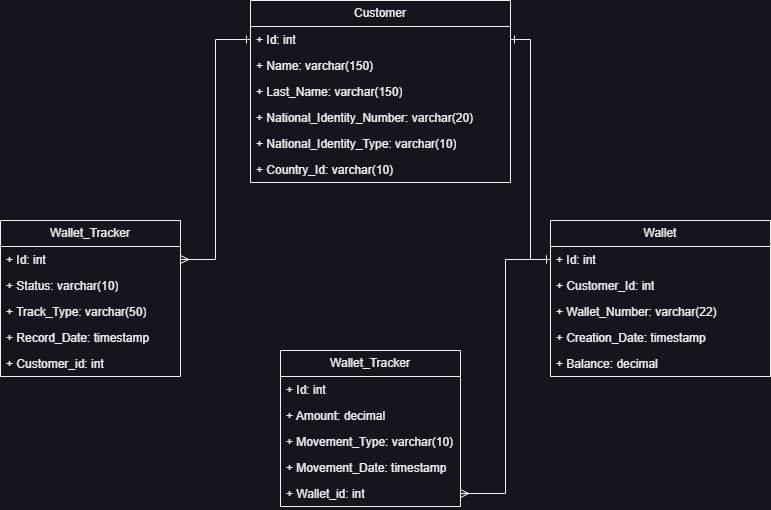

The diagram above was exported from draw.io. Its source (the exported page's mxGraphModel, read from the mxfile embedded in the PNG):
<mxGraphModel dx="880" dy="484" grid="1" gridSize="10" guides="1" tooltips="1" connect="1" arrows="1" fold="1" page="1" pageScale="1" pageWidth="827" pageHeight="1169" math="0" shadow="0">
  <root>
    <mxCell id="0" />
    <mxCell id="1" parent="0" />
    <mxCell id="NfO6YNQvIrS8XMzL8ZEO-2" value="Customer" style="swimlane;fontStyle=0;childLayout=stackLayout;horizontal=1;startSize=26;fillColor=none;horizontalStack=0;resizeParent=1;resizeParentMax=0;resizeLast=0;collapsible=1;marginBottom=0;whiteSpace=wrap;html=1;" parent="1" vertex="1">
      <mxGeometry x="290" y="30" width="260" height="182" as="geometry" />
    </mxCell>
    <mxCell id="NfO6YNQvIrS8XMzL8ZEO-3" value="+ Id: int" style="text;strokeColor=none;fillColor=none;align=left;verticalAlign=top;spacingLeft=4;spacingRight=4;overflow=hidden;rotatable=0;points=[[0,0.5],[1,0.5]];portConstraint=eastwest;whiteSpace=wrap;html=1;" parent="NfO6YNQvIrS8XMzL8ZEO-2" vertex="1">
      <mxGeometry y="26" width="260" height="26" as="geometry" />
    </mxCell>
    <mxCell id="NfO6YNQvIrS8XMzL8ZEO-4" value="+ Name: varchar(150)" style="text;strokeColor=none;fillColor=none;align=left;verticalAlign=top;spacingLeft=4;spacingRight=4;overflow=hidden;rotatable=0;points=[[0,0.5],[1,0.5]];portConstraint=eastwest;whiteSpace=wrap;html=1;" parent="NfO6YNQvIrS8XMzL8ZEO-2" vertex="1">
      <mxGeometry y="52" width="260" height="26" as="geometry" />
    </mxCell>
    <mxCell id="NfO6YNQvIrS8XMzL8ZEO-5" value="+ Last_Name: varchar(150)" style="text;strokeColor=none;fillColor=none;align=left;verticalAlign=top;spacingLeft=4;spacingRight=4;overflow=hidden;rotatable=0;points=[[0,0.5],[1,0.5]];portConstraint=eastwest;whiteSpace=wrap;html=1;" parent="NfO6YNQvIrS8XMzL8ZEO-2" vertex="1">
      <mxGeometry y="78" width="260" height="26" as="geometry" />
    </mxCell>
    <mxCell id="NfO6YNQvIrS8XMzL8ZEO-14" value="+ National_Identity_Number: varchar(20)" style="text;strokeColor=none;fillColor=none;align=left;verticalAlign=top;spacingLeft=4;spacingRight=4;overflow=hidden;rotatable=0;points=[[0,0.5],[1,0.5]];portConstraint=eastwest;whiteSpace=wrap;html=1;" parent="NfO6YNQvIrS8XMzL8ZEO-2" vertex="1">
      <mxGeometry y="104" width="260" height="26" as="geometry" />
    </mxCell>
    <mxCell id="NfO6YNQvIrS8XMzL8ZEO-15" value="+ National_Identity_Type: varchar(10)" style="text;strokeColor=none;fillColor=none;align=left;verticalAlign=top;spacingLeft=4;spacingRight=4;overflow=hidden;rotatable=0;points=[[0,0.5],[1,0.5]];portConstraint=eastwest;whiteSpace=wrap;html=1;" parent="NfO6YNQvIrS8XMzL8ZEO-2" vertex="1">
      <mxGeometry y="130" width="260" height="26" as="geometry" />
    </mxCell>
    <mxCell id="NfO6YNQvIrS8XMzL8ZEO-22" value="+ Country_Id: varchar(10)" style="text;strokeColor=none;fillColor=none;align=left;verticalAlign=top;spacingLeft=4;spacingRight=4;overflow=hidden;rotatable=0;points=[[0,0.5],[1,0.5]];portConstraint=eastwest;whiteSpace=wrap;html=1;" parent="NfO6YNQvIrS8XMzL8ZEO-2" vertex="1">
      <mxGeometry y="156" width="260" height="26" as="geometry" />
    </mxCell>
    <mxCell id="NfO6YNQvIrS8XMzL8ZEO-8" value="Wallet" style="swimlane;fontStyle=0;childLayout=stackLayout;horizontal=1;startSize=26;fillColor=none;horizontalStack=0;resizeParent=1;resizeParentMax=0;resizeLast=0;collapsible=1;marginBottom=0;whiteSpace=wrap;html=1;" parent="1" vertex="1">
      <mxGeometry x="590" y="250" width="220" height="156" as="geometry" />
    </mxCell>
    <mxCell id="NfO6YNQvIrS8XMzL8ZEO-9" value="+ Id: int" style="text;strokeColor=none;fillColor=none;align=left;verticalAlign=top;spacingLeft=4;spacingRight=4;overflow=hidden;rotatable=0;points=[[0,0.5],[1,0.5]];portConstraint=eastwest;whiteSpace=wrap;html=1;" parent="NfO6YNQvIrS8XMzL8ZEO-8" vertex="1">
      <mxGeometry y="26" width="220" height="26" as="geometry" />
    </mxCell>
    <mxCell id="NfO6YNQvIrS8XMzL8ZEO-10" value="+ Customer_Id: int" style="text;strokeColor=none;fillColor=none;align=left;verticalAlign=top;spacingLeft=4;spacingRight=4;overflow=hidden;rotatable=0;points=[[0,0.5],[1,0.5]];portConstraint=eastwest;whiteSpace=wrap;html=1;" parent="NfO6YNQvIrS8XMzL8ZEO-8" vertex="1">
      <mxGeometry y="52" width="220" height="26" as="geometry" />
    </mxCell>
    <mxCell id="NgHGVu7K4dRAucos4rJz-5" value="+ Wallet_Number: varchar(22)" style="text;strokeColor=none;fillColor=none;align=left;verticalAlign=top;spacingLeft=4;spacingRight=4;overflow=hidden;rotatable=0;points=[[0,0.5],[1,0.5]];portConstraint=eastwest;whiteSpace=wrap;html=1;" parent="NfO6YNQvIrS8XMzL8ZEO-8" vertex="1">
      <mxGeometry y="78" width="220" height="26" as="geometry" />
    </mxCell>
    <mxCell id="NfO6YNQvIrS8XMzL8ZEO-11" value="+ Creation_Date: timestamp" style="text;strokeColor=none;fillColor=none;align=left;verticalAlign=top;spacingLeft=4;spacingRight=4;overflow=hidden;rotatable=0;points=[[0,0.5],[1,0.5]];portConstraint=eastwest;whiteSpace=wrap;html=1;" parent="NfO6YNQvIrS8XMzL8ZEO-8" vertex="1">
      <mxGeometry y="104" width="220" height="26" as="geometry" />
    </mxCell>
    <mxCell id="NfO6YNQvIrS8XMzL8ZEO-12" value="+ Balance: decimal" style="text;strokeColor=none;fillColor=none;align=left;verticalAlign=top;spacingLeft=4;spacingRight=4;overflow=hidden;rotatable=0;points=[[0,0.5],[1,0.5]];portConstraint=eastwest;whiteSpace=wrap;html=1;" parent="NfO6YNQvIrS8XMzL8ZEO-8" vertex="1">
      <mxGeometry y="130" width="220" height="26" as="geometry" />
    </mxCell>
    <mxCell id="NfO6YNQvIrS8XMzL8ZEO-23" value="Wallet_Tracker" style="swimlane;fontStyle=0;childLayout=stackLayout;horizontal=1;startSize=26;fillColor=none;horizontalStack=0;resizeParent=1;resizeParentMax=0;resizeLast=0;collapsible=1;marginBottom=0;whiteSpace=wrap;html=1;" parent="1" vertex="1">
      <mxGeometry x="40" y="250" width="180" height="156" as="geometry" />
    </mxCell>
    <mxCell id="NfO6YNQvIrS8XMzL8ZEO-24" value="+ Id: int" style="text;strokeColor=none;fillColor=none;align=left;verticalAlign=top;spacingLeft=4;spacingRight=4;overflow=hidden;rotatable=0;points=[[0,0.5],[1,0.5]];portConstraint=eastwest;whiteSpace=wrap;html=1;" parent="NfO6YNQvIrS8XMzL8ZEO-23" vertex="1">
      <mxGeometry y="26" width="180" height="26" as="geometry" />
    </mxCell>
    <mxCell id="NfO6YNQvIrS8XMzL8ZEO-25" value="+ Status: varchar(10)" style="text;strokeColor=none;fillColor=none;align=left;verticalAlign=top;spacingLeft=4;spacingRight=4;overflow=hidden;rotatable=0;points=[[0,0.5],[1,0.5]];portConstraint=eastwest;whiteSpace=wrap;html=1;" parent="NfO6YNQvIrS8XMzL8ZEO-23" vertex="1">
      <mxGeometry y="52" width="180" height="26" as="geometry" />
    </mxCell>
    <mxCell id="evSEo6Zrmua6sUhJm59d-1" value="+ Track_Type&lt;span style=&quot;background-color: initial;&quot;&gt;: varchar(50)&lt;/span&gt;" style="text;strokeColor=none;fillColor=none;align=left;verticalAlign=top;spacingLeft=4;spacingRight=4;overflow=hidden;rotatable=0;points=[[0,0.5],[1,0.5]];portConstraint=eastwest;whiteSpace=wrap;html=1;" vertex="1" parent="NfO6YNQvIrS8XMzL8ZEO-23">
      <mxGeometry y="78" width="180" height="26" as="geometry" />
    </mxCell>
    <mxCell id="NfO6YNQvIrS8XMzL8ZEO-26" value="+ Record_Date: timestamp" style="text;strokeColor=none;fillColor=none;align=left;verticalAlign=top;spacingLeft=4;spacingRight=4;overflow=hidden;rotatable=0;points=[[0,0.5],[1,0.5]];portConstraint=eastwest;whiteSpace=wrap;html=1;" parent="NfO6YNQvIrS8XMzL8ZEO-23" vertex="1">
      <mxGeometry y="104" width="180" height="26" as="geometry" />
    </mxCell>
    <mxCell id="NfO6YNQvIrS8XMzL8ZEO-27" value="+ Customer_id: int" style="text;strokeColor=none;fillColor=none;align=left;verticalAlign=top;spacingLeft=4;spacingRight=4;overflow=hidden;rotatable=0;points=[[0,0.5],[1,0.5]];portConstraint=eastwest;whiteSpace=wrap;html=1;" parent="NfO6YNQvIrS8XMzL8ZEO-23" vertex="1">
      <mxGeometry y="130" width="180" height="26" as="geometry" />
    </mxCell>
    <mxCell id="mz5QV5AU_gNQI5YzDKUE-1" style="edgeStyle=orthogonalEdgeStyle;rounded=0;orthogonalLoop=1;jettySize=auto;html=1;startArrow=ERone;startFill=0;endArrow=ERmany;endFill=0;" parent="1" source="NfO6YNQvIrS8XMzL8ZEO-3" target="NfO6YNQvIrS8XMzL8ZEO-24" edge="1">
      <mxGeometry relative="1" as="geometry" />
    </mxCell>
    <mxCell id="mz5QV5AU_gNQI5YzDKUE-3" style="edgeStyle=orthogonalEdgeStyle;rounded=0;orthogonalLoop=1;jettySize=auto;html=1;startArrow=ERone;startFill=0;endArrow=ERone;endFill=0;" parent="1" source="NfO6YNQvIrS8XMzL8ZEO-9" target="NfO6YNQvIrS8XMzL8ZEO-3" edge="1">
      <mxGeometry relative="1" as="geometry" />
    </mxCell>
    <mxCell id="evSEo6Zrmua6sUhJm59d-2" value="Wallet_Tracker" style="swimlane;fontStyle=0;childLayout=stackLayout;horizontal=1;startSize=26;fillColor=none;horizontalStack=0;resizeParent=1;resizeParentMax=0;resizeLast=0;collapsible=1;marginBottom=0;whiteSpace=wrap;html=1;" vertex="1" parent="1">
      <mxGeometry x="320" y="380" width="180" height="156" as="geometry" />
    </mxCell>
    <mxCell id="evSEo6Zrmua6sUhJm59d-3" value="+ Id: int" style="text;strokeColor=none;fillColor=none;align=left;verticalAlign=top;spacingLeft=4;spacingRight=4;overflow=hidden;rotatable=0;points=[[0,0.5],[1,0.5]];portConstraint=eastwest;whiteSpace=wrap;html=1;" vertex="1" parent="evSEo6Zrmua6sUhJm59d-2">
      <mxGeometry y="26" width="180" height="26" as="geometry" />
    </mxCell>
    <mxCell id="evSEo6Zrmua6sUhJm59d-4" value="+ Amount: decimal" style="text;strokeColor=none;fillColor=none;align=left;verticalAlign=top;spacingLeft=4;spacingRight=4;overflow=hidden;rotatable=0;points=[[0,0.5],[1,0.5]];portConstraint=eastwest;whiteSpace=wrap;html=1;" vertex="1" parent="evSEo6Zrmua6sUhJm59d-2">
      <mxGeometry y="52" width="180" height="26" as="geometry" />
    </mxCell>
    <mxCell id="evSEo6Zrmua6sUhJm59d-5" value="+ Movement_Type&lt;span style=&quot;background-color: initial;&quot;&gt;: varchar(10)&lt;/span&gt;" style="text;strokeColor=none;fillColor=none;align=left;verticalAlign=top;spacingLeft=4;spacingRight=4;overflow=hidden;rotatable=0;points=[[0,0.5],[1,0.5]];portConstraint=eastwest;whiteSpace=wrap;html=1;" vertex="1" parent="evSEo6Zrmua6sUhJm59d-2">
      <mxGeometry y="78" width="180" height="26" as="geometry" />
    </mxCell>
    <mxCell id="evSEo6Zrmua6sUhJm59d-6" value="+ Movement_Date: timestamp" style="text;strokeColor=none;fillColor=none;align=left;verticalAlign=top;spacingLeft=4;spacingRight=4;overflow=hidden;rotatable=0;points=[[0,0.5],[1,0.5]];portConstraint=eastwest;whiteSpace=wrap;html=1;" vertex="1" parent="evSEo6Zrmua6sUhJm59d-2">
      <mxGeometry y="104" width="180" height="26" as="geometry" />
    </mxCell>
    <mxCell id="evSEo6Zrmua6sUhJm59d-7" value="+ Wallet_id: int" style="text;strokeColor=none;fillColor=none;align=left;verticalAlign=top;spacingLeft=4;spacingRight=4;overflow=hidden;rotatable=0;points=[[0,0.5],[1,0.5]];portConstraint=eastwest;whiteSpace=wrap;html=1;" vertex="1" parent="evSEo6Zrmua6sUhJm59d-2">
      <mxGeometry y="130" width="180" height="26" as="geometry" />
    </mxCell>
    <mxCell id="evSEo6Zrmua6sUhJm59d-8" style="edgeStyle=orthogonalEdgeStyle;rounded=0;orthogonalLoop=1;jettySize=auto;html=1;startArrow=ERone;startFill=0;endArrow=ERmany;endFill=0;" edge="1" parent="1" source="NfO6YNQvIrS8XMzL8ZEO-9" target="evSEo6Zrmua6sUhJm59d-7">
      <mxGeometry relative="1" as="geometry" />
    </mxCell>
  </root>
</mxGraphModel>